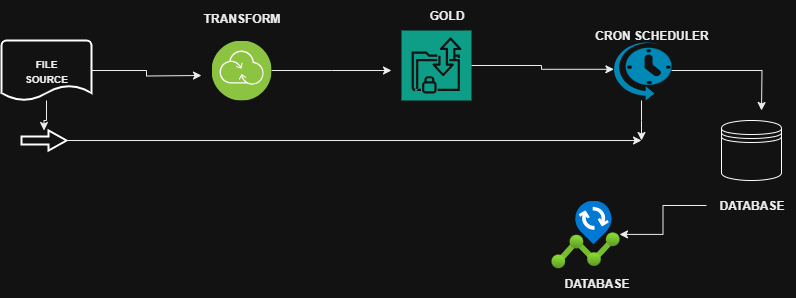

The diagram above was exported from draw.io. Its source (the exported page's mxGraphModel, read from the mxfile embedded in the PNG):
<mxGraphModel dx="1426" dy="743" grid="1" gridSize="10" guides="1" tooltips="1" connect="1" arrows="1" fold="1" page="1" pageScale="1" pageWidth="850" pageHeight="1100" math="0" shadow="0">
  <root>
    <mxCell id="0" />
    <mxCell id="1" parent="0" />
    <mxCell id="QohyeTcZi3tUxtevOrPu-3" style="edgeStyle=orthogonalEdgeStyle;rounded=0;orthogonalLoop=1;jettySize=auto;html=1;fontColor=light-dark(#f6efef, #ededed);labelBackgroundColor=none;strokeColor=light-dark(#f6eeee, #ededed);" edge="1" parent="1" source="QohyeTcZi3tUxtevOrPu-1">
      <mxGeometry relative="1" as="geometry">
        <mxPoint x="250" y="95" as="targetPoint" />
      </mxGeometry>
    </mxCell>
    <mxCell id="QohyeTcZi3tUxtevOrPu-17" value="" style="edgeStyle=orthogonalEdgeStyle;rounded=0;orthogonalLoop=1;jettySize=auto;html=1;fontColor=light-dark(#ffffff, #ededed);strokeColor=light-dark(#f6eeee, #ededed);" edge="1" parent="1" source="QohyeTcZi3tUxtevOrPu-1" target="QohyeTcZi3tUxtevOrPu-16">
      <mxGeometry relative="1" as="geometry" />
    </mxCell>
    <mxCell id="QohyeTcZi3tUxtevOrPu-1" value="&lt;span style=&quot;font-size: 10px;&quot;&gt;&lt;b&gt;&lt;font style=&quot;color: light-dark(rgb(251, 243, 243), rgb(237, 237, 237));&quot;&gt;FILE&lt;/font&gt;&lt;/b&gt;&lt;/span&gt;&lt;div&gt;&lt;span style=&quot;font-size: 10px;&quot;&gt;&lt;b&gt;&lt;font style=&quot;color: light-dark(rgb(251, 243, 243), rgb(237, 237, 237));&quot;&gt;SOURCE&lt;/font&gt;&lt;/b&gt;&lt;/span&gt;&lt;/div&gt;" style="strokeWidth=2;html=1;shape=mxgraph.flowchart.document2;whiteSpace=wrap;size=0.25;" vertex="1" parent="1">
      <mxGeometry x="50" y="60" width="90" height="60" as="geometry" />
    </mxCell>
    <mxCell id="QohyeTcZi3tUxtevOrPu-5" style="edgeStyle=orthogonalEdgeStyle;rounded=0;orthogonalLoop=1;jettySize=auto;html=1;fontColor=light-dark(#f6efef, #ededed);labelBackgroundColor=none;strokeColor=light-dark(#f6eeee, #ededed);" edge="1" parent="1" source="QohyeTcZi3tUxtevOrPu-2">
      <mxGeometry relative="1" as="geometry">
        <mxPoint x="440" y="90" as="targetPoint" />
      </mxGeometry>
    </mxCell>
    <mxCell id="QohyeTcZi3tUxtevOrPu-2" value="" style="image;aspect=fixed;perimeter=ellipsePerimeter;html=1;align=center;shadow=0;dashed=0;fontColor=#4277BB;labelBackgroundColor=default;fontSize=12;spacingTop=3;image=img/lib/ibm/infrastructure/transformation_connectivity.svg;" vertex="1" parent="1">
      <mxGeometry x="260" y="60" width="60" height="60" as="geometry" />
    </mxCell>
    <mxCell id="QohyeTcZi3tUxtevOrPu-4" value="" style="sketch=0;points=[[0,0,0],[0.25,0,0],[0.5,0,0],[0.75,0,0],[1,0,0],[0,1,0],[0.25,1,0],[0.5,1,0],[0.75,1,0],[1,1,0],[0,0.25,0],[0,0.5,0],[0,0.75,0],[1,0.25,0],[1,0.5,0],[1,0.75,0]];outlineConnect=0;fontColor=#232F3E;fillColor=#01A88D;strokeColor=#ffffff;dashed=0;verticalLabelPosition=bottom;verticalAlign=top;align=center;html=1;fontSize=12;fontStyle=0;aspect=fixed;shape=mxgraph.aws4.resourceIcon;resIcon=mxgraph.aws4.transfer_for_sftp;" vertex="1" parent="1">
      <mxGeometry x="450" y="50" width="70" height="70" as="geometry" />
    </mxCell>
    <mxCell id="QohyeTcZi3tUxtevOrPu-15" style="edgeStyle=orthogonalEdgeStyle;rounded=0;orthogonalLoop=1;jettySize=auto;html=1;strokeColor=light-dark(#f6eeee, #ededed);" edge="1" parent="1" source="QohyeTcZi3tUxtevOrPu-6">
      <mxGeometry relative="1" as="geometry">
        <mxPoint x="690" y="160" as="targetPoint" />
      </mxGeometry>
    </mxCell>
    <mxCell id="QohyeTcZi3tUxtevOrPu-23" style="edgeStyle=orthogonalEdgeStyle;rounded=0;orthogonalLoop=1;jettySize=auto;html=1;fontColor=light-dark(#f6efef, #ededed);labelBackgroundColor=none;strokeColor=light-dark(#f6eeee, #ededed);" edge="1" parent="1" source="QohyeTcZi3tUxtevOrPu-6">
      <mxGeometry relative="1" as="geometry">
        <mxPoint x="810" y="130" as="targetPoint" />
      </mxGeometry>
    </mxCell>
    <mxCell id="QohyeTcZi3tUxtevOrPu-6" value="" style="verticalLabelPosition=bottom;html=1;verticalAlign=top;align=center;strokeColor=none;fillColor=#00BEF2;shape=mxgraph.azure.scheduler;pointerEvents=1;" vertex="1" parent="1">
      <mxGeometry x="660" y="60" width="60" height="60" as="geometry" />
    </mxCell>
    <mxCell id="QohyeTcZi3tUxtevOrPu-7" style="edgeStyle=orthogonalEdgeStyle;rounded=0;orthogonalLoop=1;jettySize=auto;html=1;entryX=0.04;entryY=0.48;entryDx=0;entryDy=0;entryPerimeter=0;fontColor=light-dark(#f6efef, #ededed);labelBackgroundColor=none;strokeColor=light-dark(#f6eeee, #ededed);" edge="1" parent="1" source="QohyeTcZi3tUxtevOrPu-4" target="QohyeTcZi3tUxtevOrPu-6">
      <mxGeometry relative="1" as="geometry" />
    </mxCell>
    <mxCell id="QohyeTcZi3tUxtevOrPu-9" value="&lt;b&gt;TRANSFORM&lt;/b&gt;&lt;div&gt;&lt;b&gt;&lt;br&gt;&lt;/b&gt;&lt;/div&gt;" style="text;html=1;align=center;verticalAlign=middle;resizable=0;points=[];autosize=1;strokeColor=none;fillColor=none;fontColor=light-dark(#fbf9f9, #ededed);labelBackgroundColor=none;" vertex="1" parent="1">
      <mxGeometry x="240" y="25" width="100" height="40" as="geometry" />
    </mxCell>
    <mxCell id="QohyeTcZi3tUxtevOrPu-10" value="&lt;b&gt;GOLD&lt;/b&gt;" style="text;html=1;align=center;verticalAlign=middle;resizable=0;points=[];autosize=1;strokeColor=none;fillColor=none;fontColor=light-dark(#fbf9f9, #ededed);" vertex="1" parent="1">
      <mxGeometry x="465" y="20" width="60" height="30" as="geometry" />
    </mxCell>
    <mxCell id="QohyeTcZi3tUxtevOrPu-11" value="&lt;b&gt;CRON SCHEDULER&lt;/b&gt;" style="text;html=1;align=center;verticalAlign=middle;resizable=0;points=[];autosize=1;strokeColor=none;fillColor=none;fontColor=light-dark(#fbf9f9, #ededed);" vertex="1" parent="1">
      <mxGeometry x="630" y="40" width="140" height="30" as="geometry" />
    </mxCell>
    <mxCell id="QohyeTcZi3tUxtevOrPu-20" style="edgeStyle=orthogonalEdgeStyle;rounded=0;orthogonalLoop=1;jettySize=auto;html=1;exitX=0;exitY=0;exitDx=13.5;exitDy=14;exitPerimeter=0;" edge="1" parent="1" source="QohyeTcZi3tUxtevOrPu-16">
      <mxGeometry relative="1" as="geometry">
        <mxPoint x="100" y="170" as="targetPoint" />
      </mxGeometry>
    </mxCell>
    <mxCell id="QohyeTcZi3tUxtevOrPu-21" style="edgeStyle=orthogonalEdgeStyle;rounded=0;orthogonalLoop=1;jettySize=auto;html=1;fontColor=light-dark(#f6efef, #ededed);labelBackgroundColor=none;strokeColor=light-dark(#f6eeee, #ededed);" edge="1" parent="1" source="QohyeTcZi3tUxtevOrPu-16">
      <mxGeometry relative="1" as="geometry">
        <mxPoint x="690" y="160" as="targetPoint" />
      </mxGeometry>
    </mxCell>
    <mxCell id="QohyeTcZi3tUxtevOrPu-16" value="" style="shape=singleArrow;whiteSpace=wrap;html=1;arrowWidth=0.4;arrowSize=0.4;strokeWidth=2;" vertex="1" parent="1">
      <mxGeometry x="70" y="150" width="45" height="20" as="geometry" />
    </mxCell>
    <mxCell id="QohyeTcZi3tUxtevOrPu-22" value="" style="shape=datastore;whiteSpace=wrap;html=1;" vertex="1" parent="1">
      <mxGeometry x="770" y="140" width="60" height="60" as="geometry" />
    </mxCell>
    <mxCell id="QohyeTcZi3tUxtevOrPu-26" style="edgeStyle=orthogonalEdgeStyle;rounded=0;orthogonalLoop=1;jettySize=auto;html=1;labelBackgroundColor=none;fontColor=none;noLabel=1;strokeColor=light-dark(#f6efef, #ededed);" edge="1" parent="1" source="QohyeTcZi3tUxtevOrPu-24" target="QohyeTcZi3tUxtevOrPu-25">
      <mxGeometry relative="1" as="geometry" />
    </mxCell>
    <mxCell id="QohyeTcZi3tUxtevOrPu-24" value="&lt;b&gt;DATABASE&lt;/b&gt;" style="text;html=1;align=center;verticalAlign=middle;resizable=0;points=[];autosize=1;strokeColor=none;fillColor=none;fontColor=light-dark(#fbf9f9, #ededed);" vertex="1" parent="1">
      <mxGeometry x="755" y="210" width="90" height="30" as="geometry" />
    </mxCell>
    <mxCell id="QohyeTcZi3tUxtevOrPu-25" value="" style="image;aspect=fixed;html=1;points=[];align=center;fontSize=12;image=img/lib/azure2/devops/Change_Analysis.svg;" vertex="1" parent="1">
      <mxGeometry x="600" y="220" width="68" height="67.67999999999999" as="geometry" />
    </mxCell>
    <mxCell id="QohyeTcZi3tUxtevOrPu-27" value="&lt;b&gt;&lt;font style=&quot;&quot;&gt;DATABASE&lt;/font&gt;&lt;/b&gt;" style="text;html=1;align=center;verticalAlign=middle;resizable=0;points=[];autosize=1;strokeColor=none;fillColor=none;fontColor=light-dark(#fbf9f9, #ededed);" vertex="1" parent="1">
      <mxGeometry x="600" y="287.68" width="90" height="30" as="geometry" />
    </mxCell>
  </root>
</mxGraphModel>